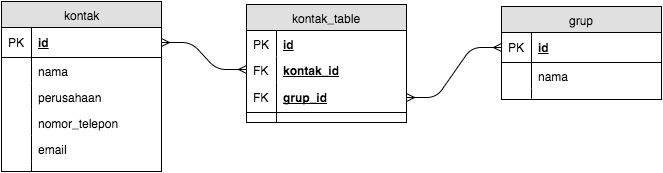

The diagram above was exported from draw.io. Its source (the exported page's mxGraphModel, read from the mxfile embedded in the PNG):
<mxGraphModel dx="724" dy="684" grid="1" gridSize="10" guides="1" tooltips="1" connect="1" arrows="1" fold="1" page="1" pageScale="1" pageWidth="850" pageHeight="1100" background="#ffffff" math="0" shadow="0">
  <root>
    <mxCell id="0" />
    <mxCell id="1" parent="0" />
    <mxCell id="28246db5ab87489-1" value="kontak" style="swimlane;html=1;fontStyle=0;childLayout=stackLayout;horizontal=1;startSize=26;fillColor=#e0e0e0;horizontalStack=0;resizeParent=1;resizeLast=0;collapsible=1;marginBottom=0;swimlaneFillColor=#ffffff;align=center;" vertex="1" parent="1">
      <mxGeometry x="20" y="232" width="160" height="170" as="geometry" />
    </mxCell>
    <mxCell id="28246db5ab87489-2" value="id" style="shape=partialRectangle;top=0;left=0;right=0;bottom=1;html=1;align=left;verticalAlign=middle;fillColor=none;spacingLeft=34;spacingRight=4;whiteSpace=wrap;overflow=hidden;rotatable=0;points=[[0,0.5],[1,0.5]];portConstraint=eastwest;dropTarget=0;fontStyle=5;" vertex="1" parent="28246db5ab87489-1">
      <mxGeometry y="26" width="160" height="30" as="geometry" />
    </mxCell>
    <mxCell id="28246db5ab87489-3" value="PK" style="shape=partialRectangle;top=0;left=0;bottom=0;html=1;fillColor=none;align=left;verticalAlign=middle;spacingLeft=4;spacingRight=4;whiteSpace=wrap;overflow=hidden;rotatable=0;points=[];portConstraint=eastwest;part=1;" vertex="1" connectable="0" parent="28246db5ab87489-2">
      <mxGeometry width="30" height="30" as="geometry" />
    </mxCell>
    <mxCell id="28246db5ab87489-4" value="nama" style="shape=partialRectangle;top=0;left=0;right=0;bottom=0;html=1;align=left;verticalAlign=top;fillColor=none;spacingLeft=34;spacingRight=4;whiteSpace=wrap;overflow=hidden;rotatable=0;points=[[0,0.5],[1,0.5]];portConstraint=eastwest;dropTarget=0;" vertex="1" parent="28246db5ab87489-1">
      <mxGeometry y="56" width="160" height="26" as="geometry" />
    </mxCell>
    <mxCell id="28246db5ab87489-5" value="" style="shape=partialRectangle;top=0;left=0;bottom=0;html=1;fillColor=none;align=left;verticalAlign=top;spacingLeft=4;spacingRight=4;whiteSpace=wrap;overflow=hidden;rotatable=0;points=[];portConstraint=eastwest;part=1;" vertex="1" connectable="0" parent="28246db5ab87489-4">
      <mxGeometry width="30" height="26" as="geometry" />
    </mxCell>
    <mxCell id="28246db5ab87489-6" value="perusahaan" style="shape=partialRectangle;top=0;left=0;right=0;bottom=0;html=1;align=left;verticalAlign=top;fillColor=none;spacingLeft=34;spacingRight=4;whiteSpace=wrap;overflow=hidden;rotatable=0;points=[[0,0.5],[1,0.5]];portConstraint=eastwest;dropTarget=0;" vertex="1" parent="28246db5ab87489-1">
      <mxGeometry y="82" width="160" height="26" as="geometry" />
    </mxCell>
    <mxCell id="28246db5ab87489-7" value="" style="shape=partialRectangle;top=0;left=0;bottom=0;html=1;fillColor=none;align=left;verticalAlign=top;spacingLeft=4;spacingRight=4;whiteSpace=wrap;overflow=hidden;rotatable=0;points=[];portConstraint=eastwest;part=1;" vertex="1" connectable="0" parent="28246db5ab87489-6">
      <mxGeometry width="30" height="26" as="geometry" />
    </mxCell>
    <mxCell id="28246db5ab87489-8" value="nomor_telepon" style="shape=partialRectangle;top=0;left=0;right=0;bottom=0;html=1;align=left;verticalAlign=top;fillColor=none;spacingLeft=34;spacingRight=4;whiteSpace=wrap;overflow=hidden;rotatable=0;points=[[0,0.5],[1,0.5]];portConstraint=eastwest;dropTarget=0;" vertex="1" parent="28246db5ab87489-1">
      <mxGeometry y="108" width="160" height="26" as="geometry" />
    </mxCell>
    <mxCell id="28246db5ab87489-9" value="" style="shape=partialRectangle;top=0;left=0;bottom=0;html=1;fillColor=none;align=left;verticalAlign=top;spacingLeft=4;spacingRight=4;whiteSpace=wrap;overflow=hidden;rotatable=0;points=[];portConstraint=eastwest;part=1;" vertex="1" connectable="0" parent="28246db5ab87489-8">
      <mxGeometry width="30" height="26" as="geometry" />
    </mxCell>
    <mxCell id="28246db5ab87489-12" value="email" style="shape=partialRectangle;top=0;left=0;right=0;bottom=0;html=1;align=left;verticalAlign=top;fillColor=none;spacingLeft=34;spacingRight=4;whiteSpace=wrap;overflow=hidden;rotatable=0;points=[[0,0.5],[1,0.5]];portConstraint=eastwest;dropTarget=0;" vertex="1" parent="28246db5ab87489-1">
      <mxGeometry y="134" width="160" height="26" as="geometry" />
    </mxCell>
    <mxCell id="28246db5ab87489-13" value="" style="shape=partialRectangle;top=0;left=0;bottom=0;html=1;fillColor=none;align=left;verticalAlign=top;spacingLeft=4;spacingRight=4;whiteSpace=wrap;overflow=hidden;rotatable=0;points=[];portConstraint=eastwest;part=1;" vertex="1" connectable="0" parent="28246db5ab87489-12">
      <mxGeometry width="30" height="26" as="geometry" />
    </mxCell>
    <mxCell id="28246db5ab87489-10" value="" style="shape=partialRectangle;top=0;left=0;right=0;bottom=0;html=1;align=left;verticalAlign=top;fillColor=none;spacingLeft=34;spacingRight=4;whiteSpace=wrap;overflow=hidden;rotatable=0;points=[[0,0.5],[1,0.5]];portConstraint=eastwest;dropTarget=0;" vertex="1" parent="28246db5ab87489-1">
      <mxGeometry y="160" width="160" height="10" as="geometry" />
    </mxCell>
    <mxCell id="28246db5ab87489-11" value="" style="shape=partialRectangle;top=0;left=0;bottom=0;html=1;fillColor=none;align=left;verticalAlign=top;spacingLeft=4;spacingRight=4;whiteSpace=wrap;overflow=hidden;rotatable=0;points=[];portConstraint=eastwest;part=1;" vertex="1" connectable="0" parent="28246db5ab87489-10">
      <mxGeometry width="30" height="10" as="geometry" />
    </mxCell>
    <mxCell id="28246db5ab87489-22" value="grup" style="swimlane;html=1;fontStyle=0;childLayout=stackLayout;horizontal=1;startSize=26;fillColor=#e0e0e0;horizontalStack=0;resizeParent=1;resizeLast=0;collapsible=1;marginBottom=0;swimlaneFillColor=#ffffff;align=center;" vertex="1" parent="1">
      <mxGeometry x="520" y="237" width="160" height="93" as="geometry" />
    </mxCell>
    <mxCell id="28246db5ab87489-23" value="id" style="shape=partialRectangle;top=0;left=0;right=0;bottom=1;html=1;align=left;verticalAlign=middle;fillColor=none;spacingLeft=34;spacingRight=4;whiteSpace=wrap;overflow=hidden;rotatable=0;points=[[0,0.5],[1,0.5]];portConstraint=eastwest;dropTarget=0;fontStyle=5;" vertex="1" parent="28246db5ab87489-22">
      <mxGeometry y="26" width="160" height="30" as="geometry" />
    </mxCell>
    <mxCell id="28246db5ab87489-24" value="PK" style="shape=partialRectangle;top=0;left=0;bottom=0;html=1;fillColor=none;align=left;verticalAlign=middle;spacingLeft=4;spacingRight=4;whiteSpace=wrap;overflow=hidden;rotatable=0;points=[];portConstraint=eastwest;part=1;" vertex="1" connectable="0" parent="28246db5ab87489-23">
      <mxGeometry width="30" height="30" as="geometry" />
    </mxCell>
    <mxCell id="28246db5ab87489-25" value="nama" style="shape=partialRectangle;top=0;left=0;right=0;bottom=0;html=1;align=left;verticalAlign=top;fillColor=none;spacingLeft=34;spacingRight=4;whiteSpace=wrap;overflow=hidden;rotatable=0;points=[[0,0.5],[1,0.5]];portConstraint=eastwest;dropTarget=0;" vertex="1" parent="28246db5ab87489-22">
      <mxGeometry y="56" width="160" height="26" as="geometry" />
    </mxCell>
    <mxCell id="28246db5ab87489-26" value="" style="shape=partialRectangle;top=0;left=0;bottom=0;html=1;fillColor=none;align=left;verticalAlign=top;spacingLeft=4;spacingRight=4;whiteSpace=wrap;overflow=hidden;rotatable=0;points=[];portConstraint=eastwest;part=1;" vertex="1" connectable="0" parent="28246db5ab87489-25">
      <mxGeometry width="30" height="26" as="geometry" />
    </mxCell>
    <mxCell id="28246db5ab87489-31" value="" style="shape=partialRectangle;top=0;left=0;right=0;bottom=0;html=1;align=left;verticalAlign=top;fillColor=none;spacingLeft=34;spacingRight=4;whiteSpace=wrap;overflow=hidden;rotatable=0;points=[[0,0.5],[1,0.5]];portConstraint=eastwest;dropTarget=0;" vertex="1" parent="28246db5ab87489-22">
      <mxGeometry y="82" width="160" height="10" as="geometry" />
    </mxCell>
    <mxCell id="28246db5ab87489-32" value="" style="shape=partialRectangle;top=0;left=0;bottom=0;html=1;fillColor=none;align=left;verticalAlign=top;spacingLeft=4;spacingRight=4;whiteSpace=wrap;overflow=hidden;rotatable=0;points=[];portConstraint=eastwest;part=1;" vertex="1" connectable="0" parent="28246db5ab87489-31">
      <mxGeometry width="30" height="10" as="geometry" />
    </mxCell>
    <mxCell id="28246db5ab87489-34" value="kontak_table" style="swimlane;html=1;fontStyle=0;childLayout=stackLayout;horizontal=1;startSize=26;fillColor=#e0e0e0;horizontalStack=0;resizeParent=1;resizeLast=0;collapsible=1;marginBottom=0;swimlaneFillColor=#ffffff;align=center;" vertex="1" parent="1">
      <mxGeometry x="265" y="235" width="160" height="118" as="geometry" />
    </mxCell>
    <mxCell id="28246db5ab87489-55" value="&lt;b&gt;&lt;u&gt;id&lt;/u&gt;&lt;/b&gt;" style="shape=partialRectangle;top=0;left=0;right=0;bottom=0;html=1;align=left;verticalAlign=top;fillColor=none;spacingLeft=34;spacingRight=4;whiteSpace=wrap;overflow=hidden;rotatable=0;points=[[0,0.5],[1,0.5]];portConstraint=eastwest;dropTarget=0;" vertex="1" parent="28246db5ab87489-34">
      <mxGeometry y="26" width="160" height="26" as="geometry" />
    </mxCell>
    <mxCell id="28246db5ab87489-56" value="PK" style="shape=partialRectangle;top=0;left=0;bottom=0;html=1;fillColor=none;align=left;verticalAlign=top;spacingLeft=4;spacingRight=4;whiteSpace=wrap;overflow=hidden;rotatable=0;points=[];portConstraint=eastwest;part=1;" vertex="1" connectable="0" parent="28246db5ab87489-55">
      <mxGeometry width="30" height="26" as="geometry" />
    </mxCell>
    <mxCell id="28246db5ab87489-53" value="&lt;b&gt;&lt;u&gt;kontak_id&lt;/u&gt;&lt;/b&gt;" style="shape=partialRectangle;top=0;left=0;right=0;bottom=0;html=1;align=left;verticalAlign=top;fillColor=none;spacingLeft=34;spacingRight=4;whiteSpace=wrap;overflow=hidden;rotatable=0;points=[[0,0.5],[1,0.5]];portConstraint=eastwest;dropTarget=0;" vertex="1" parent="28246db5ab87489-34">
      <mxGeometry y="52" width="160" height="26" as="geometry" />
    </mxCell>
    <mxCell id="28246db5ab87489-54" value="FK" style="shape=partialRectangle;top=0;left=0;bottom=0;html=1;fillColor=none;align=left;verticalAlign=top;spacingLeft=4;spacingRight=4;whiteSpace=wrap;overflow=hidden;rotatable=0;points=[];portConstraint=eastwest;part=1;" vertex="1" connectable="0" parent="28246db5ab87489-53">
      <mxGeometry width="30" height="26" as="geometry" />
    </mxCell>
    <mxCell id="28246db5ab87489-35" value="grup_id" style="shape=partialRectangle;top=0;left=0;right=0;bottom=1;html=1;align=left;verticalAlign=middle;fillColor=none;spacingLeft=34;spacingRight=4;whiteSpace=wrap;overflow=hidden;rotatable=0;points=[[0,0.5],[1,0.5]];portConstraint=eastwest;dropTarget=0;fontStyle=5;" vertex="1" parent="28246db5ab87489-34">
      <mxGeometry y="78" width="160" height="30" as="geometry" />
    </mxCell>
    <mxCell id="28246db5ab87489-36" value="FK" style="shape=partialRectangle;top=0;left=0;bottom=0;html=1;fillColor=none;align=left;verticalAlign=middle;spacingLeft=4;spacingRight=4;whiteSpace=wrap;overflow=hidden;rotatable=0;points=[];portConstraint=eastwest;part=1;" vertex="1" connectable="0" parent="28246db5ab87489-35">
      <mxGeometry width="30" height="30" as="geometry" />
    </mxCell>
    <mxCell id="28246db5ab87489-43" value="" style="shape=partialRectangle;top=0;left=0;right=0;bottom=0;html=1;align=left;verticalAlign=top;fillColor=none;spacingLeft=34;spacingRight=4;whiteSpace=wrap;overflow=hidden;rotatable=0;points=[[0,0.5],[1,0.5]];portConstraint=eastwest;dropTarget=0;" vertex="1" parent="28246db5ab87489-34">
      <mxGeometry y="108" width="160" height="10" as="geometry" />
    </mxCell>
    <mxCell id="28246db5ab87489-44" value="" style="shape=partialRectangle;top=0;left=0;bottom=0;html=1;fillColor=none;align=left;verticalAlign=top;spacingLeft=4;spacingRight=4;whiteSpace=wrap;overflow=hidden;rotatable=0;points=[];portConstraint=eastwest;part=1;" vertex="1" connectable="0" parent="28246db5ab87489-43">
      <mxGeometry width="30" height="10" as="geometry" />
    </mxCell>
    <mxCell id="28246db5ab87489-57" value="" style="edgeStyle=entityRelationEdgeStyle;html=1;endArrow=ERmany;startArrow=ERmany;exitX=1;exitY=0.5;entryX=0;entryY=0.5;" edge="1" parent="1" source="28246db5ab87489-2" target="28246db5ab87489-53">
      <mxGeometry width="100" height="100" relative="1" as="geometry">
        <mxPoint x="170" y="380" as="sourcePoint" />
        <mxPoint x="270" y="280" as="targetPoint" />
      </mxGeometry>
    </mxCell>
    <mxCell id="28246db5ab87489-58" value="" style="edgeStyle=entityRelationEdgeStyle;html=1;endArrow=ERmany;startArrow=ERmany;exitX=1;exitY=0.5;entryX=0;entryY=0.5;" edge="1" parent="1" source="28246db5ab87489-35" target="28246db5ab87489-23">
      <mxGeometry width="100" height="100" relative="1" as="geometry">
        <mxPoint x="425" y="282" as="sourcePoint" />
        <mxPoint x="525" y="182" as="targetPoint" />
      </mxGeometry>
    </mxCell>
  </root>
</mxGraphModel>